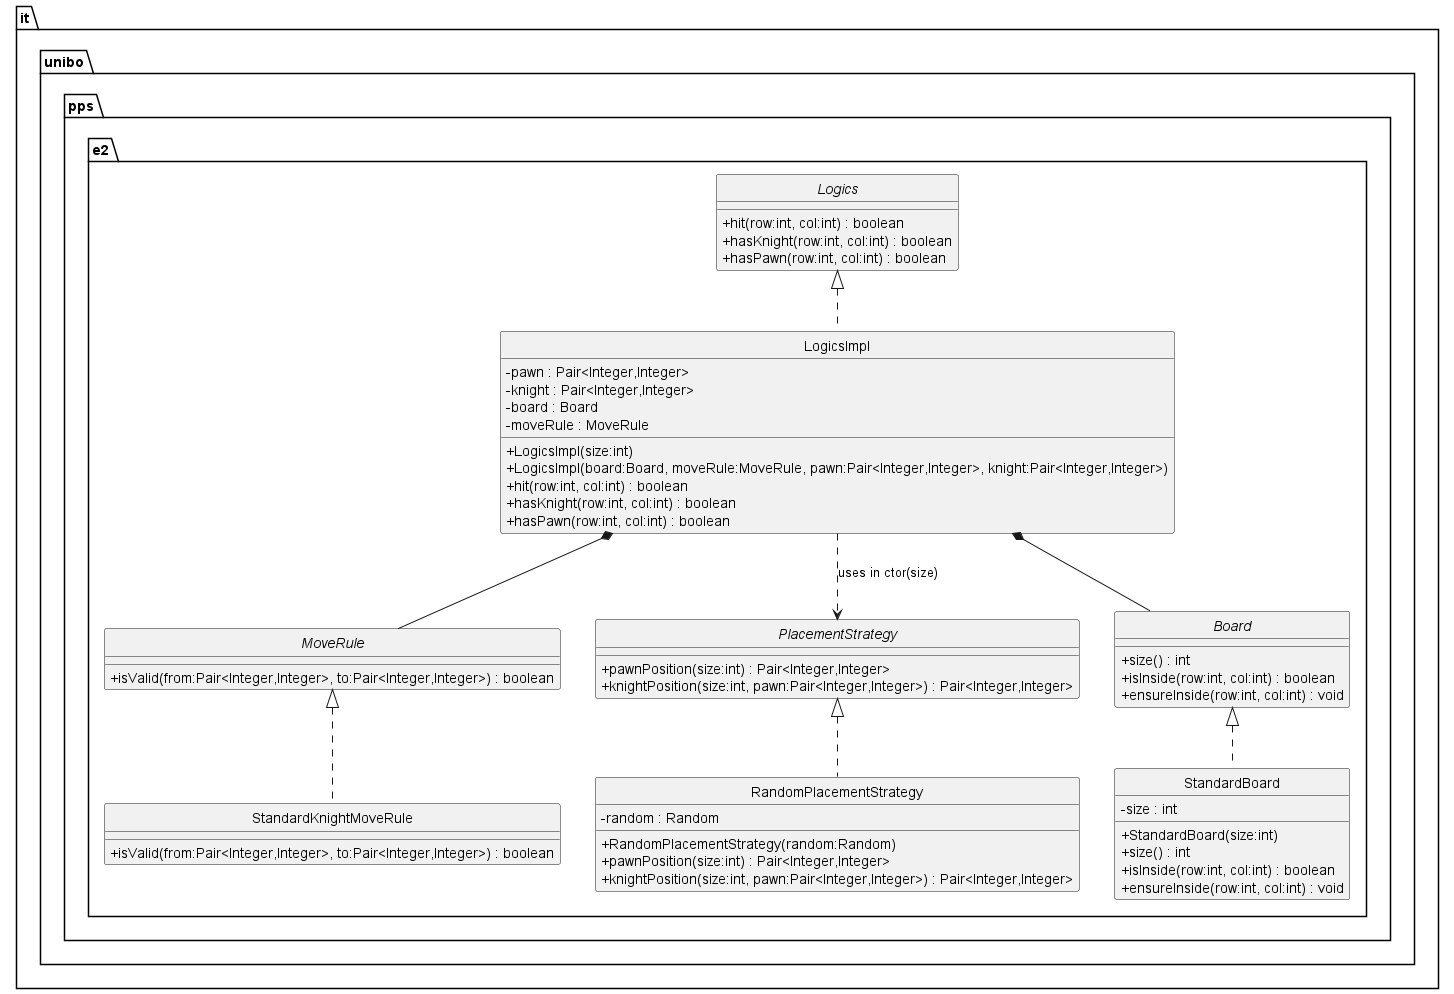

The diagram above was rendered by PlantUML. Its source (embedded in the PNG):
@startuml
skinparam style strictuml
skinparam classAttributeIconSize 0

package "it.unibo.pps.e2" {

    interface Logics {
        + hit(row:int, col:int) : boolean
        + hasKnight(row:int, col:int) : boolean
        + hasPawn(row:int, col:int) : boolean
    }

    class LogicsImpl {
        - pawn : Pair<Integer,Integer>
        - knight : Pair<Integer,Integer>
        - board : Board
        - moveRule : MoveRule
        + LogicsImpl(size:int)
        + LogicsImpl(board:Board, moveRule:MoveRule, pawn:Pair<Integer,Integer>, knight:Pair<Integer,Integer>)
        + hit(row:int, col:int) : boolean
        + hasKnight(row:int, col:int) : boolean
        + hasPawn(row:int, col:int) : boolean
    }

    interface MoveRule {
        + isValid(from:Pair<Integer,Integer>, to:Pair<Integer,Integer>) : boolean
    }

    class StandardKnightMoveRule {
        + isValid(from:Pair<Integer,Integer>, to:Pair<Integer,Integer>) : boolean
    }

    interface PlacementStrategy {
        + pawnPosition(size:int) : Pair<Integer,Integer>
        + knightPosition(size:int, pawn:Pair<Integer,Integer>) : Pair<Integer,Integer>
    }

    class RandomPlacementStrategy {
        - random : Random
        + RandomPlacementStrategy(random:Random)
        + pawnPosition(size:int) : Pair<Integer,Integer>
        + knightPosition(size:int, pawn:Pair<Integer,Integer>) : Pair<Integer,Integer>
    }

    interface Board {
        + size() : int
        + isInside(row:int, col:int) : boolean
        + ensureInside(row:int, col:int) : void
    }

    class StandardBoard {
        - size : int
        + StandardBoard(size:int)
        + size() : int
        + isInside(row:int, col:int) : boolean
        + ensureInside(row:int, col:int) : void
    }

    Logics <|.. LogicsImpl

    MoveRule <|.. StandardKnightMoveRule
    PlacementStrategy <|.. RandomPlacementStrategy
    Board <|.. StandardBoard

    LogicsImpl *-- Board
    LogicsImpl *-- MoveRule
    LogicsImpl ..> PlacementStrategy : uses in ctor(size)
}

@enduml